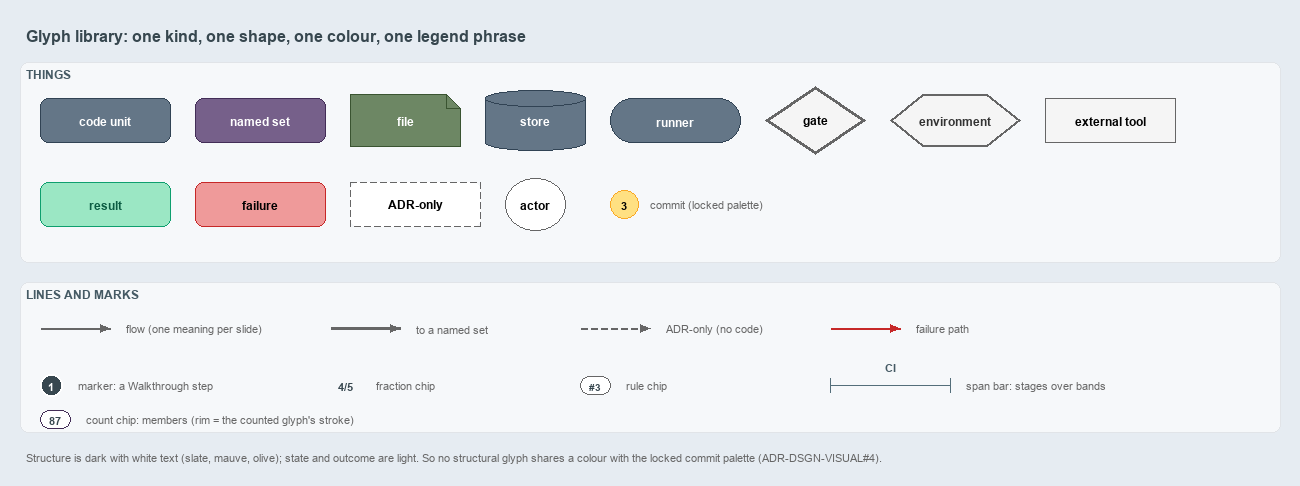

The diagram above was exported from draw.io. Its source (the exported page's mxGraphModel, read from the mxfile embedded in the PNG):
<mxGraphModel dx="1024" dy="768" grid="0" gridSize="10" guides="1" tooltips="1" connect="1" arrows="1" fold="1" page="1" pageScale="1" pageWidth="1300" pageHeight="560" background="#E6ECF2" math="0" shadow="0">
  <root>
    <mxCell id="0" />
    <mxCell id="1" parent="0" />
    <mxCell id="title" value="Glyph library: one kind, one shape, one colour, one legend phrase" style="text;html=1;align=left;verticalAlign=middle;fontSize=16;fontStyle=1;fontColor=#37474F;" vertex="1" parent="1">
      <mxGeometry x="20" y="14" width="1260" height="30" as="geometry" />
    </mxCell>
    <mxCell id="band-things" value="THINGS" style="rounded=1;html=1;arcSize=3;fillColor=#F6F8FA;strokeColor=#E1E4E8;verticalAlign=top;align=left;spacingLeft=8;fontStyle=1;fontSize=12;fontColor=#455A64;" vertex="1" parent="1">
      <mxGeometry x="20" y="56" width="1260" height="200" as="geometry" />
    </mxCell>
    <mxCell id="g-code" value="&lt;b&gt;code unit&lt;/b&gt;" style="rounded=1;whiteSpace=wrap;html=1;arcSize=20;fillColor=#647687;strokeColor=#314354;fontColor=#FFFFFF;fontSize=12;" vertex="1" parent="1">
      <mxGeometry x="40" y="92" width="130" height="44" as="geometry" />
    </mxCell>
    <mxCell id="g-set" value="&lt;b&gt;named set&lt;/b&gt;" style="rounded=1;whiteSpace=wrap;html=1;arcSize=20;fillColor=#76608a;strokeColor=#432d57;fontColor=#FFFFFF;fontSize=12;" vertex="1" parent="1">
      <mxGeometry x="195" y="92" width="130" height="44" as="geometry" />
    </mxCell>
    <mxCell id="g-file" value="&lt;b&gt;file&lt;/b&gt;" style="shape=note;size=14;whiteSpace=wrap;html=1;fillColor=#6d8764;strokeColor=#3a5431;fontColor=#FFFFFF;fontSize=12;" vertex="1" parent="1">
      <mxGeometry x="350" y="88" width="110" height="52" as="geometry" />
    </mxCell>
    <mxCell id="g-store" value="&lt;b&gt;store&lt;/b&gt;" style="shape=cylinder3;boundedLbl=1;backgroundOutline=1;size=8;whiteSpace=wrap;html=1;fillColor=#647687;strokeColor=#314354;fontColor=#FFFFFF;fontSize=12;" vertex="1" parent="1">
      <mxGeometry x="485" y="84" width="100" height="60" as="geometry" />
    </mxCell>
    <mxCell id="g-runner" value="&lt;b&gt;runner&lt;/b&gt;" style="rounded=1;arcSize=50;whiteSpace=wrap;html=1;fillColor=#647687;strokeColor=#314354;fontColor=#FFFFFF;fontSize=12;" vertex="1" parent="1">
      <mxGeometry x="610" y="92" width="130" height="44" as="geometry" />
    </mxCell>
    <mxCell id="g-gate" value="&lt;b&gt;gate&lt;/b&gt;" style="rhombus;whiteSpace=wrap;html=1;fillColor=#f5f5f5;strokeColor=#666666;strokeWidth=3;fontSize=12;" vertex="1" parent="1">
      <mxGeometry x="765" y="80" width="100" height="68" as="geometry" />
    </mxCell>
    <mxCell id="g-env" value="&lt;b&gt;environment&lt;/b&gt;" style="shape=hexagon;perimeter=hexagonPerimeter2;whiteSpace=wrap;html=1;fillColor=#f5f5f5;strokeColor=#666666;strokeWidth=2;fontColor=#333333;fontSize=12;" vertex="1" parent="1">
      <mxGeometry x="890" y="88" width="130" height="52" as="geometry" />
    </mxCell>
    <mxCell id="g-external" value="&lt;b&gt;external tool&lt;/b&gt;" style="rounded=0;whiteSpace=wrap;html=1;fillColor=#f5f5f5;strokeColor=#666666;fontSize=12;" vertex="1" parent="1">
      <mxGeometry x="1045" y="92" width="130" height="44" as="geometry" />
    </mxCell>
    <mxCell id="g-result" value="&lt;b&gt;result&lt;/b&gt;" style="rounded=1;whiteSpace=wrap;html=1;arcSize=20;fillColor=#9BE7C4;strokeColor=#0E9F6E;fontColor=#0B5C43;fontSize=12;" vertex="1" parent="1">
      <mxGeometry x="40" y="176" width="130" height="44" as="geometry" />
    </mxCell>
    <mxCell id="g-failure" value="&lt;b&gt;failure&lt;/b&gt;" style="rounded=1;whiteSpace=wrap;html=1;arcSize=20;fillColor=#EF9A9A;strokeColor=#C62828;fontSize=12;" vertex="1" parent="1">
      <mxGeometry x="195" y="176" width="130" height="44" as="geometry" />
    </mxCell>
    <mxCell id="g-adronly" value="&lt;b&gt;ADR-only&lt;/b&gt;" style="rounded=1;whiteSpace=wrap;html=1;arcSize=20;fillColor=#FFFFFF;strokeColor=#666666;dashed=1;fontSize=12;" vertex="1" parent="1">
      <mxGeometry x="350" y="176" width="130" height="44" as="geometry" />
    </mxCell>
    <mxCell id="g-actor" value="&lt;b&gt;actor&lt;/b&gt;" style="ellipse;whiteSpace=wrap;html=1;fillColor=#FFFFFF;strokeColor=#666666;fontSize=12;" vertex="1" parent="1">
      <mxGeometry x="505" y="172" width="60" height="52" as="geometry" />
    </mxCell>
    <mxCell id="g-commit" value="3" style="ellipse;html=1;fillColor=#FFE082;strokeColor=#F9A825;strokeWidth=1.5;fontStyle=1;fontSize=11;" vertex="1" parent="1">
      <mxGeometry x="610" y="184" width="28" height="28" as="geometry" />
    </mxCell>
    <mxCell id="g-commit-text" value="commit (locked palette)" style="text;html=1;align=left;verticalAlign=middle;fontSize=11;fontColor=#666666;" vertex="1" parent="1">
      <mxGeometry x="644" y="188" width="150" height="20" as="geometry" />
    </mxCell>
    <mxCell id="band-marks" value="LINES AND MARKS" style="rounded=1;html=1;arcSize=3;fillColor=#F6F8FA;strokeColor=#E1E4E8;verticalAlign=top;align=left;spacingLeft=8;fontStyle=1;fontSize=12;fontColor=#455A64;" vertex="1" parent="1">
      <mxGeometry x="20" y="276" width="1260" height="150" as="geometry" />
    </mxCell>
    <mxCell id="p-flow-a" value="" style="text;html=1;strokeColor=none;fillColor=none;" vertex="1" parent="1">
      <mxGeometry x="40" y="322" width="1" height="1" as="geometry" />
    </mxCell>
    <mxCell id="p-flow-b" value="" style="text;html=1;strokeColor=none;fillColor=none;" vertex="1" parent="1">
      <mxGeometry x="110" y="322" width="1" height="1" as="geometry" />
    </mxCell>
    <mxCell id="e-flow" value="" style="edgeStyle=orthogonalEdgeStyle;rounded=1;html=1;endArrow=block;strokeColor=#666666;" edge="1" parent="1" source="p-flow-a" target="p-flow-b">
      <mxGeometry relative="1" as="geometry" />
    </mxCell>
    <mxCell id="e-flow-text" value="flow (one meaning per slide)" style="text;html=1;align=left;verticalAlign=middle;fontSize=11;fontColor=#666666;" vertex="1" parent="1">
      <mxGeometry x="120" y="312" width="180" height="20" as="geometry" />
    </mxCell>
    <mxCell id="p-thick-a" value="" style="text;html=1;strokeColor=none;fillColor=none;" vertex="1" parent="1">
      <mxGeometry x="330" y="322" width="1" height="1" as="geometry" />
    </mxCell>
    <mxCell id="p-thick-b" value="" style="text;html=1;strokeColor=none;fillColor=none;" vertex="1" parent="1">
      <mxGeometry x="400" y="322" width="1" height="1" as="geometry" />
    </mxCell>
    <mxCell id="e-thick" value="" style="edgeStyle=orthogonalEdgeStyle;rounded=1;html=1;endArrow=block;strokeColor=#666666;strokeWidth=2.5;" edge="1" parent="1" source="p-thick-a" target="p-thick-b">
      <mxGeometry relative="1" as="geometry" />
    </mxCell>
    <mxCell id="e-thick-text" value="to a named set" style="text;html=1;align=left;verticalAlign=middle;fontSize=11;fontColor=#666666;" vertex="1" parent="1">
      <mxGeometry x="410" y="312" width="150" height="20" as="geometry" />
    </mxCell>
    <mxCell id="p-adr-a" value="" style="text;html=1;strokeColor=none;fillColor=none;" vertex="1" parent="1">
      <mxGeometry x="580" y="322" width="1" height="1" as="geometry" />
    </mxCell>
    <mxCell id="p-adr-b" value="" style="text;html=1;strokeColor=none;fillColor=none;" vertex="1" parent="1">
      <mxGeometry x="650" y="322" width="1" height="1" as="geometry" />
    </mxCell>
    <mxCell id="e-adr" value="" style="edgeStyle=orthogonalEdgeStyle;rounded=1;html=1;endArrow=block;strokeColor=#666666;dashed=1;" edge="1" parent="1" source="p-adr-a" target="p-adr-b">
      <mxGeometry relative="1" as="geometry" />
    </mxCell>
    <mxCell id="e-adr-text" value="ADR-only (no code)" style="text;html=1;align=left;verticalAlign=middle;fontSize=11;fontColor=#666666;" vertex="1" parent="1">
      <mxGeometry x="660" y="312" width="150" height="20" as="geometry" />
    </mxCell>
    <mxCell id="p-fail-a" value="" style="text;html=1;strokeColor=none;fillColor=none;" vertex="1" parent="1">
      <mxGeometry x="830" y="322" width="1" height="1" as="geometry" />
    </mxCell>
    <mxCell id="p-fail-b" value="" style="text;html=1;strokeColor=none;fillColor=none;" vertex="1" parent="1">
      <mxGeometry x="900" y="322" width="1" height="1" as="geometry" />
    </mxCell>
    <mxCell id="e-fail" value="" style="edgeStyle=orthogonalEdgeStyle;rounded=1;html=1;endArrow=block;strokeColor=#C62828;" edge="1" parent="1" source="p-fail-a" target="p-fail-b">
      <mxGeometry relative="1" as="geometry" />
    </mxCell>
    <mxCell id="e-fail-text" value="failure path" style="text;html=1;align=left;verticalAlign=middle;fontSize=11;fontColor=#666666;" vertex="1" parent="1">
      <mxGeometry x="910" y="312" width="150" height="20" as="geometry" />
    </mxCell>
    <mxCell id="m-marker" value="1" style="ellipse;html=1;fillColor=#37474F;strokeColor=#FFFFFF;strokeWidth=2;fontColor=#FFFFFF;fontStyle=1;fontSize=11;" vertex="1" parent="1">
      <mxGeometry x="40" y="368" width="22" height="22" as="geometry" />
    </mxCell>
    <mxCell id="m-marker-text" value="marker: a Walkthrough step" style="text;html=1;align=left;verticalAlign=middle;fontSize=11;fontColor=#666666;" vertex="1" parent="1">
      <mxGeometry x="72" y="369" width="180" height="20" as="geometry" />
    </mxCell>
    <mxCell id="m-fraction" value="&lt;b&gt;4/5&lt;/b&gt;" style="text;html=1;align=center;verticalAlign=middle;fontSize=11;fontColor=#37474F;fillColor=#FFFFFF;strokeColor=none;" vertex="1" parent="1">
      <mxGeometry x="330" y="370" width="30" height="18" as="geometry" />
    </mxCell>
    <mxCell id="m-fraction-text" value="fraction chip" style="text;html=1;align=left;verticalAlign=middle;fontSize=11;fontColor=#666666;" vertex="1" parent="1">
      <mxGeometry x="370" y="369" width="150" height="20" as="geometry" />
    </mxCell>
    <mxCell id="m-rule" value="#3" style="rounded=1;arcSize=50;whiteSpace=wrap;html=1;fillColor=#FFFFFF;strokeColor=#666666;fontColor=#37474F;fontStyle=1;fontSize=10.5;" vertex="1" parent="1">
      <mxGeometry x="580" y="370" width="30" height="18" as="geometry" />
    </mxCell>
    <mxCell id="m-rule-text" value="rule chip" style="text;html=1;align=left;verticalAlign=middle;fontSize=11;fontColor=#666666;" vertex="1" parent="1">
      <mxGeometry x="620" y="369" width="150" height="20" as="geometry" />
    </mxCell>
    <mxCell id="span-line" value="" style="shape=crossbar;whiteSpace=wrap;html=1;rounded=1;fillColor=none;strokeColor=#546E7A;strokeWidth=1.5;" vertex="1" parent="1">
      <mxGeometry x="830" y="372" width="120" height="14" as="geometry" />
    </mxCell>
    <mxCell id="span-label" value="CI" style="text;html=1;align=center;verticalAlign=middle;fontSize=11;fontStyle=1;fontColor=#455A64;labelBackgroundColor=#F6F8FA;" vertex="1" parent="1">
      <mxGeometry x="875" y="352" width="30" height="16" as="geometry" />
    </mxCell>
    <mxCell id="span-text" value="span bar: stages over bands" style="text;html=1;align=left;verticalAlign=middle;fontSize=11;fontColor=#666666;" vertex="1" parent="1">
      <mxGeometry x="960" y="369" width="200" height="20" as="geometry" />
    </mxCell>
    <mxCell id="m-count" value="87" style="rounded=1;arcSize=50;whiteSpace=wrap;html=1;fillColor=#FFFFFF;strokeColor=#432d57;fontColor=#37474F;fontStyle=1;fontSize=11;" vertex="1" parent="1">
      <mxGeometry x="40" y="404" width="30" height="18" as="geometry" />
    </mxCell>
    <mxCell id="m-count-text" value="count chip: members (rim = the counted glyph's stroke)" style="text;html=1;align=left;verticalAlign=middle;fontSize=11;fontColor=#666666;" vertex="1" parent="1">
      <mxGeometry x="80" y="403" width="340" height="20" as="geometry" />
    </mxCell>
    <mxCell id="footer" value="Structure is dark with white text (slate, mauve, olive); state and outcome are light. So no structural glyph shares a colour with the locked commit palette (ADR-DSGN-VISUAL#4)." style="text;html=1;whiteSpace=wrap;align=left;verticalAlign=top;fontSize=11;fontColor=#666666;" vertex="1" parent="1">
      <mxGeometry x="20" y="440" width="1260" height="20" as="geometry" />
    </mxCell>
  </root>
</mxGraphModel>